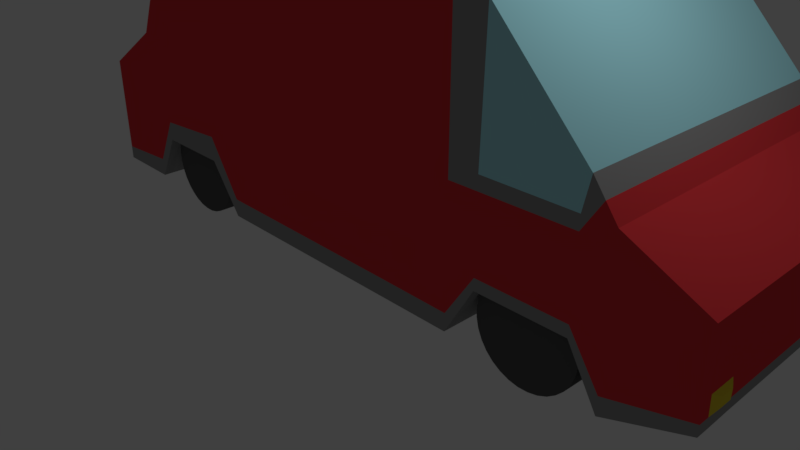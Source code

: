 # Source: Car.blend  (saved by Blender 2.78.0; exported with 4.5.12 LTS)
import bpy
from mathutils import Matrix  # noqa: F401  (used for matrix-valued properties, if any)

bpy.ops.wm.read_factory_settings(use_empty=True)
scene = bpy.context.scene
scene.name = 'Scene'

# ---- collections
col_collection_1 = bpy.data.collections.new('Collection 1'); scene.collection.children.link(col_collection_1)

# ---- materials (node trees are filled in below, after node groups)
mat_material = bpy.data.materials.new('Material')
mat_material.alpha_threshold = 0.0
mat_material.use_transparent_shadow = False
mat_material.roughness = 0.5
mat_material.line_color = (0.0, 0.0, 0.0, 1.0)
mat_material_001 = bpy.data.materials.new('Material.001')
mat_material_001.alpha_threshold = 0.0
mat_material_001.use_transparent_shadow = False
mat_material_001.diffuse_color = (0.4469, 0.9012, 0.9849, 1.0)
mat_material_001.roughness = 0.5
mat_material_002 = bpy.data.materials.new('Material.002')
mat_material_002.alpha_threshold = 0.0
mat_material_002.use_transparent_shadow = False
mat_material_002.diffuse_color = (0.8, 0.04744, 0.0568, 1.0)
mat_material_002.roughness = 0.5
mat_material_003 = bpy.data.materials.new('Material.003')
mat_material_003.alpha_threshold = 0.0
mat_material_003.use_transparent_shadow = False
mat_material_003.diffuse_color = (0.8, 0.6386, 0.04484, 1.0)
mat_material_003.roughness = 0.5
mat_material_004 = bpy.data.materials.new('Material.004')
mat_material_004.alpha_threshold = 0.0
mat_material_004.use_transparent_shadow = False
mat_material_004.diffuse_color = (0.8, 0.003908, 0.0, 1.0)
mat_material_004.roughness = 0.5
mat_material_005 = bpy.data.materials.new('Material.005')
mat_material_005.alpha_threshold = 0.0
mat_material_005.use_transparent_shadow = False
mat_material_005.diffuse_color = (0.02365, 0.02365, 0.02365, 1.0)
mat_material_005.roughness = 0.5
mat_material_006 = bpy.data.materials.new('Material.006')
mat_material_006.alpha_threshold = 0.0
mat_material_006.use_transparent_shadow = False
mat_material_006.diffuse_color = (0.3108, 0.3108, 0.3108, 1.0)
mat_material_006.roughness = 0.5
mat_material_007 = bpy.data.materials.new('Material.007')
mat_material_007.alpha_threshold = 0.0
mat_material_007.use_transparent_shadow = False
mat_material_007.diffuse_color = (0.1025, 0.1025, 0.1025, 1.0)
mat_material_007.roughness = 0.5

# ---- material node trees

# ---- world
world_world = bpy.data.worlds.new('World'); scene.world = world_world
world_world.color = (0.05088, 0.05088, 0.05088)
world_world.use_sun_shadow = False
world_world.sun_shadow_jitter_overblur = 0.0
world_world.cycles.sampling_method = 'MANUAL'

# ---- cameras
cam_camera = bpy.data.cameras.new('Camera')
cam_camera.clip_end = 100.0
cam_camera.lens = 35.0
cam_camera.sensor_width = 32.0
cam_camera.sensor_height = 18.0
cam_camera.ortho_scale = 7.314
cam_camera.dof.focus_distance = 0.0
cam_camera.dof.aperture_fstop = 128.0

# ---- lights
light_lamp = bpy.data.lights.new('Lamp', 'POINT')
light_lamp.transmission_factor = 0.0
light_lamp.cutoff_distance = 30.0
light_lamp.energy = 100.0
light_lamp.shadow_buffer_clip_start = 1.001
light_lamp.shadow_soft_size = 0.1
light_lamp.shadow_maximum_resolution = 0.006
light_lamp.use_absolute_resolution = True

# ---- meshes
me_cube = bpy.data.meshes.new('Cube')
me_cube.from_pydata([(1.0, -0.2643, -0.1742), (1.0, -0.2643, -1.593), (2.419, 1.154, -1.593), (3.538, 0.4574, -0.8653), (2.419, -0.2643, -0.1742), (2.419, -0.2643, -1.593), (1.0, 1.154, -1.593), (1.0, -0.2643, -0.1742), (1.0, -0.2643, -1.593), (0.291, -0.2643, -1.593), (0.291, -0.2643, -0.1742), (0.291, 1.154, -1.593), (3.128, -0.2643, -0.1742), (3.128, -0.2643, -1.593), (3.128, 1.154, -1.593), (-1.127, -0.2643, -1.593), (-1.138, -0.2643, -0.0246), (-1.127, 1.154, -1.593), (-1.138, 1.154, -0.0246), (4.546, -0.2643, -0.1742), (4.546, -0.2643, -1.593), (4.546, 1.154, -0.1742), (4.546, 1.154, -1.593), (5.255, -0.2643, -0.5193), (5.261, -0.2643, -1.339), (5.255, 1.154, -0.5193), (5.255, 1.154, -1.346), (-1.837, -0.2643, -1.593), (-1.837, -0.2643, -0.4643), (-1.837, 1.154, -1.593), (-1.837, 1.154, -0.4643), (2.419, 2.572, -0.1742), (2.419, 2.572, -1.593), (1.0, 2.572, -0.1742), (1.0, 2.572, -1.593), (0.291, 2.572, -0.1742), (0.2854, 2.566, -1.593), (3.128, 2.572, -0.1742), (3.128, 2.572, -1.593), (-1.127, 2.572, -0.02526), (-1.127, 2.572, -1.593), (4.546, 2.572, -0.1742), (4.546, 2.572, -1.593), (5.255, 2.572, -0.5193), (5.255, 2.572, -1.346), (-1.837, 2.572, -0.4643), (-1.837, 2.572, -1.593), (2.419, 1.154, 1.244), (2.419, -0.2643, 1.244), (1.0, 1.154, 1.244), (1.0, -0.2643, 1.244), (0.291, -0.2643, 1.244), (0.291, 1.154, 1.244), (2.419, 2.572, 1.244), (3.128, 1.154, 1.244), (3.128, -0.2643, 1.244), (3.128, 2.572, 1.244), (0.291, 2.572, 1.244), (1.0, 0.1006, -1.593), (0.291, 0.1006, -1.593), (1.0, 2.572, 1.244), (2.419, 0.1006, -1.593), (-1.127, 2.572, -0.1742), (-0.06356, -0.2643, -1.111), (-0.06356, 1.154, -1.593), (-0.06924, 2.566, -1.099), (-0.06626, -0.2643, 1.024), (-0.06356, 2.572, 1.024), (-0.06626, 1.154, 1.024), (-0.06356, 2.572, -0.1742), (-0.8614, 1.154, -1.593), (-0.8614, 2.572, -1.099), (-0.8614, 2.572, 0.5288), (-0.8702, 1.154, 0.5293), (-0.8614, 2.572, -0.1742), (-0.8614, -0.2643, -1.111), (-0.8702, -0.2643, 0.5293), (4.262, 1.154, -1.593), (4.268, -0.2643, -0.1742), (4.262, -0.2643, -1.105), (4.262, 2.572, -0.1742), (4.262, 2.572, -1.105), (4.326, 1.154, 0.1191), (4.326, -0.2643, 0.1191), (4.326, 2.572, 0.1191), (3.411, 1.154, -1.593), (3.411, -0.2643, -1.105), (3.411, 2.572, -1.105), (3.411, -0.2643, -0.1742), (3.411, 2.572, -0.1742), (3.439, 1.154, 1.041), (3.439, -0.2643, 1.041), (3.439, 2.572, 1.041), (3.128, 0.1006, -1.593), (-1.127, 0.1006, -1.593), (-1.138, 0.1006, -0.0246), (4.546, 0.1006, -0.1742), (4.546, 0.1006, -1.593), (5.255, 0.1006, -0.5193), (5.255, 0.1006, -1.346), (-1.837, 0.1006, -1.593), (-1.837, 0.1006, -0.4643), (2.419, 0.1006, 1.244), (1.0, 0.1006, 1.244), (0.291, 0.1006, 1.244), (3.128, 0.1006, 1.244), (-0.06626, 0.1006, 1.024), (-0.06356, 0.1006, -1.235), (-0.8702, 0.1006, 0.5293), (-0.8614, 0.1006, -1.235), (4.326, 0.1006, 0.1191), (4.262, 0.1006, -1.23), (3.411, 0.1006, -1.23), (3.439, 0.1006, 1.041), (3.128, -0.1612, -1.593), (1.0, -0.1612, -1.593), (0.291, -0.1612, -1.593), (2.419, -0.1612, -1.593), (-1.127, -0.1612, -1.593), (4.546, -0.1612, -0.1742), (5.255, -0.1612, -0.5193), (-1.837, -0.1612, -1.593), (2.419, -0.1612, 1.244), (3.128, -0.1612, 1.244), (4.262, -0.1612, -1.14), (3.411, -0.1612, -1.14), (-1.138, -0.1612, -0.0246), (4.546, -0.1612, -1.593), (5.261, -0.1612, -1.339), (-1.837, -0.1612, -0.4643), (1.0, -0.1612, 1.244), (0.291, -0.1612, 1.244), (-0.06626, -0.1612, 1.024), (-0.06356, -0.1612, -1.146), (-0.8702, -0.1612, 0.5293), (-0.8614, -0.1612, -1.146), (4.326, -0.1612, 0.1191), (3.439, -0.1612, 1.041), (2.419, -0.2643, -1.118), (3.128, -0.2643, -1.118), (-1.131, -0.2643, -1.068), (4.546, -0.2643, -1.118), (5.255, -0.2643, -1.07), (5.255, 1.154, -1.07), (-1.837, -0.2643, -1.215), (-1.837, 1.154, -1.215), (2.419, 2.572, -1.118), (1.0, 2.572, -1.118), (0.291, 2.572, -1.118), (3.128, 2.572, -1.118), (-1.127, 2.572, -1.118), (4.546, 2.572, -1.118), (5.255, 2.572, -1.07), (-1.837, 2.572, -1.215), (-0.06356, 2.572, -0.7896), (-0.06446, -0.2643, -0.3967), (-0.8614, 2.572, -0.7896), (-0.8643, -0.2643, -0.5623), (4.262, 2.572, -0.7935), (4.268, -0.2643, -0.7996), (3.411, -0.2643, -0.7935), (3.411, 2.572, -0.7935), (-1.837, 0.1006, -1.215), (5.255, 0.1006, -1.07), (-1.837, -0.1612, -1.215), (5.255, -0.1612, -1.07), (2.419, -0.2643, -1.42), (3.128, -0.2643, -1.425), (4.546, -0.2643, -1.425), (5.261, -0.2643, -1.241), (5.255, 1.154, -1.248), (-1.837, 1.154, -1.459), (2.419, 2.572, -1.425), (1.0, 2.572, -1.425), (0.291, 2.572, -1.425), (3.128, 2.572, -1.425), (-1.127, 2.572, -1.425), (4.546, 2.572, -1.425), (5.255, 2.572, -1.248), (-1.837, 2.572, -1.459), (-0.06388, -0.2643, -0.8583), (-0.8624, -0.2643, -0.9169), (4.262, 2.572, -0.9947), (3.411, 2.572, -0.9947), (-1.837, 0.1006, -1.459), (5.255, 0.1006, -1.248), (-1.837, -0.1612, -1.459), (5.261, -0.1612, -1.241), (-1.129, -0.2643, -1.407), (-1.837, -0.2643, -1.459), (-0.06356, 2.572, -0.9895), (-0.8614, 2.572, -0.9895), (4.262, -0.2643, -0.9947), (3.411, -0.2643, -0.9947), (5.255, 2.457, -1.346), (-1.128, 2.457, -0.0252), (5.255, 2.457, -0.5193), (2.419, 2.457, -1.593), (3.128, 2.457, -1.593), (4.546, 2.457, -0.1742), (-1.837, 2.457, -0.4643), (-1.837, 2.457, -1.593), (4.546, 2.457, -1.593), (0.2854, 2.451, -1.593), (1.0, 2.457, -1.593), (-1.127, 2.457, -1.593), (2.419, 2.457, 1.244), (3.128, 2.457, 1.244), (0.291, 2.457, 1.244), (1.0, 2.457, 1.244), (-0.06924, 2.451, -1.139), (-0.06378, 2.457, 1.024), (-0.8621, 2.457, 0.5288), (-0.8614, 2.457, -1.139), (4.326, 2.457, 0.1191), (4.262, 2.457, -1.144), (3.439, 2.457, 1.041), (3.411, 2.457, -1.144), (5.261, 2.463, -1.064), (-1.837, 2.457, -1.215), (-1.837, 2.457, -1.459), (5.261, 2.463, -1.243), (-1.13, 2.185, -0.02508), (5.255, 2.185, -0.5193), (3.128, 2.185, -1.593), (-1.837, 2.185, -1.593), (1.0, 2.185, -1.593), (-1.127, 2.185, -1.593), (2.419, 2.185, 1.244), (0.291, 2.185, 1.244), (5.255, 2.185, -1.346), (2.419, 2.185, -1.593), (4.546, 2.185, -0.1742), (-1.837, 2.185, -0.4643), (4.546, 2.185, -1.593), (0.291, 2.185, -1.593), (3.128, 2.185, 1.244), (1.0, 2.185, 1.244), (-0.06356, 2.185, -1.234), (-0.0643, 2.185, 1.024), (-0.8638, 2.185, 0.5289), (-0.8614, 2.185, -1.234), (4.326, 2.185, 0.1191), (4.262, 2.185, -1.238), (3.439, 2.185, 1.041), (3.411, 2.185, -1.238), (5.261, 2.19, -1.064), (-1.837, 2.185, -1.215), (-1.837, 2.185, -1.459), (5.261, 2.19, -1.243), (5.286, 0.05347, -1.113), (5.286, -0.08037, -1.113), (5.286, 0.05347, -1.205), (5.286, -0.08037, -1.205), (5.291, 2.238, -1.107), (5.291, 2.381, -1.107), (5.291, 2.238, -1.201), (5.291, 2.381, -1.201), (-1.88, -0.1051, -1.267), (-1.88, 0.04454, -1.267), (-1.88, 0.04454, -1.407), (-1.88, -0.1051, -1.407), (-1.88, 2.239, -1.264), (-1.88, 2.403, -1.264), (-1.88, 2.239, -1.411), (-1.88, 2.403, -1.411), (-2.017, 0.2931, -1.61), (-1.79, 0.2908, -1.6), (-2.017, 0.3154, -1.61), (-1.79, 0.313, -1.6), (-2.017, 0.3371, -1.605), (-1.79, 0.3348, -1.595), (-2.017, 0.3575, -1.596), (-1.79, 0.3551, -1.586), (-2.017, 0.3757, -1.583), (-1.79, 0.3734, -1.573), (-2.018, 0.3912, -1.567), (-1.791, 0.3888, -1.557), (-2.019, 0.4032, -1.548), (-1.792, 0.4008, -1.539), (-2.019, 0.4113, -1.528), (-1.792, 0.4089, -1.518), (-2.02, 0.4152, -1.506), (-1.793, 0.4128, -1.496), (-2.021, 0.4147, -1.483), (-1.794, 0.4124, -1.474), (-2.022, 0.41, -1.462), (-1.795, 0.4076, -1.452), (-2.023, 0.401, -1.441), (-1.796, 0.3987, -1.432), (-2.024, 0.3883, -1.423), (-1.797, 0.386, -1.413), (-2.025, 0.3723, -1.408), (-1.798, 0.3699, -1.398), (-2.026, 0.3535, -1.396), (-1.799, 0.3512, -1.386), (-2.026, 0.3328, -1.388), (-1.799, 0.3304, -1.378), (-2.027, 0.3109, -1.384), (-1.8, 0.3085, -1.374), (-2.027, 0.2886, -1.384), (-1.8, 0.2863, -1.374), (-2.027, 0.2669, -1.389), (-1.8, 0.2645, -1.379), (-2.027, 0.2465, -1.398), (-1.8, 0.2441, -1.388), (-2.026, 0.2282, -1.411), (-1.799, 0.2259, -1.401), (-2.026, 0.2128, -1.427), (-1.799, 0.2105, -1.417), (-2.025, 0.2008, -1.445), (-1.798, 0.1985, -1.436), (-2.024, 0.1927, -1.466), (-1.797, 0.1904, -1.456), (-2.023, 0.1888, -1.488), (-1.796, 0.1865, -1.478), (-2.022, 0.1892, -1.51), (-1.796, 0.1869, -1.501), (-2.021, 0.194, -1.532), (-1.795, 0.1917, -1.522), (-2.02, 0.2029, -1.552), (-1.794, 0.2006, -1.543), (-2.019, 0.2157, -1.571), (-1.793, 0.2133, -1.561), (-2.019, 0.2317, -1.586), (-1.792, 0.2294, -1.576), (-2.018, 0.2505, -1.598), (-1.791, 0.2481, -1.588), (-2.017, 0.2712, -1.606), (-1.791, 0.2689, -1.596), (-0.8877, -0.1572, -1.482), (-0.8797, 0.1828, -1.481), (-0.85, -0.1574, -1.566), (-0.842, 0.1826, -1.565), (-0.7965, -0.1578, -1.642), (-0.7884, 0.1822, -1.641), (-0.7293, -0.1583, -1.705), (-0.7212, 0.1817, -1.704), (-0.6509, -0.1589, -1.755), (-0.6429, 0.1811, -1.754), (-0.5645, -0.1596, -1.788), (-0.5565, 0.1804, -1.787), (-0.4732, -0.1603, -1.803), (-0.4652, 0.1797, -1.802), (-0.3807, -0.1611, -1.801), (-0.3727, 0.1789, -1.8), (-0.2905, -0.1619, -1.78), (-0.2824, 0.1781, -1.779), (-0.206, -0.1627, -1.743), (-0.1979, 0.1773, -1.741), (-0.1304, -0.1634, -1.689), (-0.1224, 0.1766, -1.688), (-0.0668, -0.164, -1.622), (-0.05877, 0.176, -1.621), (-0.0175, -0.1645, -1.544), (-0.009469, 0.1755, -1.542), (0.01557, -0.1649, -1.457), (0.0236, 0.1751, -1.456), (0.03114, -0.1652, -1.366), (0.03917, 0.1748, -1.365), (0.02861, -0.1653, -1.273), (0.03664, 0.1747, -1.272), (0.008081, -0.1652, -1.183), (0.01611, 0.1748, -1.182), (-0.02966, -0.165, -1.099), (-0.02163, 0.175, -1.097), (-0.08317, -0.1646, -1.023), (-0.07514, 0.1754, -1.022), (-0.1504, -0.1642, -0.9594), (-0.1424, 0.1759, -0.9582), (-0.2287, -0.1635, -0.9101), (-0.2207, 0.1765, -0.9089), (-0.3152, -0.1629, -0.877), (-0.3071, 0.1772, -0.8758), (-0.4064, -0.1621, -0.8614), (-0.3984, 0.1779, -0.8602), (-0.4989, -0.1613, -0.864), (-0.4909, 0.1787, -0.8628), (-0.5892, -0.1605, -0.8845), (-0.5811, 0.1795, -0.8833), (-0.6737, -0.1597, -0.9222), (-0.6657, 0.1803, -0.921), (-0.7492, -0.159, -0.9757), (-0.7412, 0.181, -0.9745), (-0.8128, -0.1584, -1.043), (-0.8048, 0.1816, -1.042), (-0.8621, -0.1579, -1.121), (-0.8541, 0.1821, -1.12), (-0.8952, -0.1575, -1.208), (-0.8872, 0.1825, -1.207), (-0.9108, -0.1573, -1.299), (-0.9028, 0.1828, -1.298), (-0.9083, -0.1572, -1.392), (-0.9002, 0.1828, -1.39), (-0.8746, 2.184, -1.424), (-0.8666, 2.524, -1.423), (-0.8369, 2.183, -1.509), (-0.8289, 2.523, -1.507), (-0.7834, 2.183, -1.584), (-0.7753, 2.523, -1.583), (-0.7162, 2.183, -1.648), (-0.7081, 2.523, -1.647), (-0.6378, 2.182, -1.697), (-0.6298, 2.522, -1.696), (-0.5514, 2.181, -1.73), (-0.5433, 2.521, -1.729), (-0.4601, 2.18, -1.746), (-0.4521, 2.52, -1.745), (-0.3676, 2.18, -1.743), (-0.3596, 2.52, -1.742), (-0.2774, 2.179, -1.723), (-0.2693, 2.519, -1.722), (-0.1929, 2.178, -1.685), (-0.1848, 2.518, -1.684), (-0.1173, 2.177, -1.631), (-0.1093, 2.517, -1.63), (-0.05369, 2.177, -1.564), (-0.04566, 2.517, -1.563), (-0.004392, 2.176, -1.486), (0.003635, 2.516, -1.485), (0.02868, 2.176, -1.399), (0.03671, 2.516, -1.398), (0.04425, 2.176, -1.308), (0.05227, 2.516, -1.307), (0.04172, 2.176, -1.216), (0.04975, 2.516, -1.215), (0.02119, 2.176, -1.125), (0.02921, 2.516, -1.124), (-0.01656, 2.176, -1.041), (-0.00853, 2.516, -1.04), (-0.07006, 2.176, -0.9654), (-0.06204, 2.516, -0.9642), (-0.1373, 2.177, -0.9018), (-0.1292, 2.517, -0.9006), (-0.2156, 2.177, -0.8525), (-0.2076, 2.517, -0.8513), (-0.3021, 2.178, -0.8194), (-0.294, 2.518, -0.8182), (-0.3933, 2.179, -0.8038), (-0.3853, 2.519, -0.8026), (-0.4858, 2.179, -0.8064), (-0.4778, 2.519, -0.8052), (-0.5761, 2.18, -0.8269), (-0.568, 2.52, -0.8257), (-0.6606, 2.181, -0.8646), (-0.6526, 2.521, -0.8634), (-0.7361, 2.182, -0.9182), (-0.7281, 2.522, -0.917), (-0.7997, 2.182, -0.9854), (-0.7917, 2.522, -0.9842), (-0.849, 2.183, -1.064), (-0.841, 2.523, -1.063), (-0.8821, 2.183, -1.15), (-0.8741, 2.523, -1.149), (-0.8977, 2.184, -1.241), (-0.8897, 2.524, -1.24), (-0.8952, 2.184, -1.334), (-0.8871, 2.524, -1.333), (3.37, 2.126, -1.503), (3.378, 2.466, -1.502), (3.407, 2.126, -1.587), (3.415, 2.466, -1.586), (3.461, 2.126, -1.663), (3.469, 2.466, -1.662), (3.528, 2.125, -1.726), (3.536, 2.465, -1.725), (3.606, 2.125, -1.776), (3.614, 2.465, -1.775), (3.693, 2.124, -1.809), (3.701, 2.464, -1.808), (3.784, 2.123, -1.824), (3.792, 2.463, -1.823), (3.877, 2.123, -1.822), (3.885, 2.463, -1.821), (3.967, 2.122, -1.801), (3.975, 2.462, -1.8), (4.051, 2.121, -1.764), (4.059, 2.461, -1.762), (4.127, 2.12, -1.71), (4.135, 2.46, -1.709), (4.191, 2.12, -1.643), (4.199, 2.46, -1.642), (4.24, 2.119, -1.565), (4.248, 2.459, -1.563), (4.273, 2.119, -1.478), (4.281, 2.459, -1.477), (4.289, 2.118, -1.387), (4.297, 2.458, -1.386), (4.286, 2.118, -1.294), (4.294, 2.458, -1.293), (4.265, 2.118, -1.204), (4.274, 2.458, -1.203), (4.228, 2.119, -1.12), (4.236, 2.459, -1.118), (4.174, 2.119, -1.044), (4.182, 2.459, -1.043), (4.107, 2.12, -0.9803), (4.115, 2.46, -0.9792), (4.029, 2.12, -0.931), (4.037, 2.46, -0.9299), (3.942, 2.121, -0.898), (3.95, 2.461, -0.8968), (3.851, 2.122, -0.8824), (3.859, 2.462, -0.8812), (3.758, 2.122, -0.8849), (3.766, 2.462, -0.8837), (3.668, 2.123, -0.9055), (3.676, 2.463, -0.9043), (3.584, 2.124, -0.9432), (3.592, 2.464, -0.942), (3.508, 2.125, -0.9967), (3.516, 2.465, -0.9955), (3.445, 2.125, -1.064), (3.453, 2.465, -1.063), (3.395, 2.126, -1.142), (3.403, 2.466, -1.141), (3.362, 2.126, -1.229), (3.37, 2.466, -1.228), (3.347, 2.126, -1.32), (3.355, 2.466, -1.319), (3.349, 2.127, -1.412), (3.357, 2.467, -1.411), (3.405, -0.1825, -1.466), (3.413, 0.1575, -1.465), (3.443, -0.1827, -1.551), (3.451, 0.1573, -1.549), (3.496, -0.1831, -1.626), (3.504, 0.1569, -1.625), (3.563, -0.1836, -1.69), (3.571, 0.1564, -1.689), (3.642, -0.1842, -1.739), (3.65, 0.1558, -1.738), (3.728, -0.1849, -1.772), (3.736, 0.1551, -1.771), (3.819, -0.1856, -1.788), (3.827, 0.1544, -1.787), (3.912, -0.1864, -1.785), (3.92, 0.1536, -1.784), (4.002, -0.1872, -1.765), (4.01, 0.1528, -1.763), (4.087, -0.188, -1.727), (4.095, 0.152, -1.726), (4.162, -0.1887, -1.673), (4.17, 0.1513, -1.672), (4.226, -0.1893, -1.606), (4.234, 0.1507, -1.605), (4.275, -0.1898, -1.528), (4.283, 0.1502, -1.527), (4.308, -0.1902, -1.441), (4.316, 0.1498, -1.44), (4.324, -0.1905, -1.35), (4.332, 0.1496, -1.349), (4.321, -0.1906, -1.258), (4.329, 0.1495, -1.256), (4.301, -0.1905, -1.167), (4.309, 0.1495, -1.166), (4.263, -0.1903, -1.083), (4.271, 0.1497, -1.082), (4.209, -0.1899, -1.007), (4.218, 0.1501, -1.006), (4.142, -0.1894, -0.9437), (4.15, 0.1506, -0.9425), (4.064, -0.1888, -0.8944), (4.072, 0.1512, -0.8932), (3.978, -0.1881, -0.8613), (3.986, 0.1519, -0.8601), (3.886, -0.1874, -0.8458), (3.894, 0.1526, -0.8446), (3.794, -0.1866, -0.8483), (3.802, 0.1534, -0.8471), (3.703, -0.1858, -0.8688), (3.712, 0.1542, -0.8676), (3.619, -0.185, -0.9066), (3.627, 0.155, -0.9054), (3.543, -0.1843, -0.9601), (3.551, 0.1557, -0.9589), (3.48, -0.1837, -1.027), (3.488, 0.1563, -1.026), (3.431, -0.1832, -1.106), (3.439, 0.1568, -1.104), (3.397, -0.1828, -1.192), (3.405, 0.1572, -1.191), (3.382, -0.1825, -1.283), (3.39, 0.1575, -1.282), (3.384, -0.1824, -1.376), (3.392, 0.1576, -1.375), (1.0, -0.2643, -1.114), (0.291, -0.2643, -1.112), (0.1585, -0.2643, -1.413), (0.09798, -0.2643, -1.111), (0.291, -0.2643, -1.413), (1.0, -0.2643, -1.415), (4.268, -0.2643, -0.2984), (3.128, -0.2643, -0.3057), (3.411, -0.2643, -0.3039), (4.436, -0.2643, -0.02758), (4.345, -0.2643, -0.1742), (4.436, 2.572, -0.02758), (4.436, 2.457, -0.02758), (4.436, 2.185, -0.02758), (4.436, 1.154, -0.02758), (4.436, 0.1006, -0.02758), (4.436, -0.1612, -0.02758)], [], [(586, 138, 4, 0), (219, 200, 45, 153), (0, 4, 48, 50), (33, 35, 57, 60), (596, 19, 595), (115, 117, 5, 1), (0, 586, 591, 1, 8, 7), (4, 12, 55, 48), (586, 0, 10, 587), (198, 197, 32, 38), (115, 1, 9, 116), (221, 194, 44, 178), (61, 2, 14, 93), (166, 5, 13, 167), (157, 76, 16, 140), (118, 15, 27, 121), (239, 68, 52, 229), (602, 601, 110, 136), (135, 75, 15, 118), (97, 22, 26, 99), (111, 77, 22, 97), (192, 79, 20, 168), (165, 120, 23, 142), (168, 20, 24, 169), (10, 0, 50, 51), (119, 19, 23, 120), (162, 101, 30, 145), (95, 18, 30, 101), (140, 16, 28, 144), (31, 33, 60, 53), (147, 33, 31, 146), (146, 31, 37, 149), (173, 34, 36, 174), (158, 80, 41, 151), (191, 71, 40, 176), (151, 41, 43, 152), (176, 40, 46, 179), (194, 202, 42, 44), (37, 31, 53, 56), (217, 198, 38, 87), (204, 203, 36, 34), (205, 201, 46, 40), (213, 205, 40, 71), (197, 204, 34, 32), (200, 195, 39, 45), (199, 196, 43, 41), (103, 49, 52, 104), (122, 130, 50, 48), (54, 105, 113, 90), (122, 48, 55, 123), (132, 66, 51, 131), (598, 199, 41, 597), (206, 207, 56, 53), (208, 209, 60, 57), (209, 206, 53, 60), (89, 37, 56, 92), (114, 93, 112, 125), (39, 62, 45), (74, 62, 39, 72), (35, 69, 67, 57), (134, 76, 66, 132), (203, 210, 65, 36), (174, 36, 65, 190), (116, 9, 588, 63, 133), (240, 73, 68, 239), (588, 9, 590), (222, 18, 73, 240), (126, 16, 76, 134), (69, 74, 72, 67), (210, 213, 71, 65), (190, 65, 71, 191), (133, 63, 75, 135), (155, 66, 76, 157), (41, 80, 84, 597), (137, 91, 83, 136), (216, 214, 84, 92), (202, 215, 81, 42), (161, 89, 80, 158), (193, 86, 79, 192), (112, 85, 77, 111), (88, 78, 83, 91), (12, 88, 91, 55), (93, 14, 85, 112), (167, 13, 86, 193), (149, 37, 89, 161), (207, 216, 92, 56), (123, 55, 91, 137), (80, 89, 92, 84), (215, 217, 87, 81), (601, 600, 82, 110), (125, 112, 111, 124), (90, 113, 110, 82), (64, 107, 109, 70), (18, 95, 108, 73), (11, 59, 107, 64), (73, 108, 106, 68), (68, 106, 104, 52), (47, 102, 105, 54), (47, 49, 103, 102), (130, 103, 104, 131), (126, 95, 101, 129), (164, 129, 101, 162), (21, 96, 98, 25), (143, 25, 98, 163), (124, 111, 97, 127), (127, 97, 99, 128), (70, 109, 94, 17), (17, 94, 100, 29), (117, 61, 93, 114), (6, 58, 59, 11), (6, 2, 61, 58), (5, 117, 114, 13), (20, 127, 128, 24), (79, 124, 127, 20), (144, 28, 129, 164), (16, 126, 129, 28), (50, 130, 131, 51), (86, 125, 124, 79), (105, 123, 137, 113), (113, 137, 136, 110), (107, 133, 135, 109), (95, 126, 134, 108), (59, 116, 133, 107), (108, 134, 132, 106), (13, 114, 125, 86), (106, 132, 131, 104), (102, 122, 123, 105), (102, 103, 130, 122), (96, 119, 120, 98), (163, 98, 120, 165), (109, 135, 118, 94), (595, 602, 136, 83), (94, 118, 121, 100), (58, 115, 116, 59), (58, 61, 117, 115), (246, 249, 256, 254), (189, 144, 164, 186), (170, 143, 163, 185), (164, 162, 259, 258), (175, 149, 161, 183), (593, 139, 160, 594), (594, 160, 159, 592), (183, 161, 158, 182), (180, 155, 157, 181), (69, 154, 156, 74), (35, 148, 154, 69), (62, 150, 153, 45), (177, 151, 152, 178), (74, 156, 150, 62), (182, 158, 151, 177), (33, 147, 148, 35), (172, 146, 149, 175), (173, 147, 146, 172), (188, 140, 144, 189), (184, 162, 145, 171), (19, 141, 142, 23), (187, 165, 142, 169), (592, 159, 141, 19, 596), (181, 157, 140, 188), (4, 138, 139, 593, 12), (196, 218, 152, 43), (220, 219, 153, 179), (201, 220, 179, 46), (75, 181, 188, 15), (128, 187, 169, 24), (100, 184, 171, 29), (15, 188, 189, 27), (34, 173, 172, 32), (32, 172, 175, 38), (81, 182, 177, 42), (42, 177, 178, 44), (63, 180, 181, 75), (87, 183, 182, 81), (38, 175, 183, 87), (121, 186, 184, 100), (26, 170, 185, 99), (27, 189, 186, 121), (99, 185, 187, 128), (139, 167, 193, 160), (160, 193, 192, 159), (154, 190, 191, 156), (148, 174, 190, 154), (150, 176, 179, 153), (156, 191, 176, 150), (147, 173, 174, 148), (141, 168, 169, 142), (159, 192, 168, 141), (138, 166, 167, 139), (218, 221, 178, 152), (218, 246, 254, 255), (225, 248, 220, 201), (220, 248, 264, 265), (223, 246, 218, 196), (243, 245, 217, 215), (236, 244, 216, 207), (234, 243, 215, 202), (244, 242, 214, 216), (238, 241, 213, 210), (39, 195, 212, 72), (72, 212, 211, 67), (235, 238, 210, 203), (237, 228, 206, 209), (229, 237, 209, 208), (228, 236, 207, 206), (599, 232, 199, 598), (232, 223, 196, 199), (233, 222, 195, 200), (231, 226, 204, 197), (241, 227, 205, 213), (227, 225, 201, 205), (226, 235, 203, 204), (245, 224, 198, 217), (230, 234, 202, 194), (67, 211, 208, 57), (249, 230, 194, 221), (224, 231, 197, 198), (247, 233, 200, 219), (145, 30, 233, 247), (14, 2, 231, 224), (170, 26, 230, 249), (26, 22, 234, 230), (85, 14, 224, 245), (6, 11, 235, 226), (17, 29, 225, 227), (70, 17, 227, 241), (2, 6, 226, 231), (30, 18, 222, 233), (21, 25, 223, 232), (600, 21, 232, 599), (47, 54, 236, 228), (52, 49, 237, 229), (49, 47, 228, 237), (11, 64, 238, 235), (64, 70, 241, 238), (90, 82, 242, 244), (22, 77, 243, 234), (54, 90, 244, 236), (77, 85, 245, 243), (25, 143, 246, 223), (171, 145, 247, 248), (29, 171, 248, 225), (143, 170, 249, 246), (195, 222, 240, 212), (212, 240, 239, 211), (211, 239, 229, 208), (252, 250, 251, 253), (254, 256, 257, 255), (249, 221, 257, 256), (165, 187, 253, 251), (187, 185, 252, 253), (185, 163, 250, 252), (221, 218, 255, 257), (163, 165, 251, 250), (261, 258, 259, 260), (264, 262, 263, 265), (186, 164, 258, 261), (248, 247, 262, 264), (162, 184, 260, 259), (184, 186, 261, 260), (247, 219, 263, 262), (219, 220, 265, 263), (266, 267, 269, 268), (268, 269, 271, 270), (270, 271, 273, 272), (272, 273, 275, 274), (274, 275, 277, 276), (276, 277, 279, 278), (278, 279, 281, 280), (280, 281, 283, 282), (282, 283, 285, 284), (284, 285, 287, 286), (286, 287, 289, 288), (288, 289, 291, 290), (290, 291, 293, 292), (292, 293, 295, 294), (294, 295, 297, 296), (296, 297, 299, 298), (298, 299, 301, 300), (300, 301, 303, 302), (302, 303, 305, 304), (304, 305, 307, 306), (306, 307, 309, 308), (308, 309, 311, 310), (310, 311, 313, 312), (312, 313, 315, 314), (314, 315, 317, 316), (316, 317, 319, 318), (318, 319, 321, 320), (320, 321, 323, 322), (322, 323, 325, 324), (324, 325, 327, 326), (269, 267, 329, 327, 325, 323, 321, 319, 317, 315, 313, 311, 309, 307, 305, 303, 301, 299, 297, 295, 293, 291, 289, 287, 285, 283, 281, 279, 277, 275, 273, 271), (326, 327, 329, 328), (328, 329, 267, 266), (266, 268, 270, 272, 274, 276, 278, 280, 282, 284, 286, 288, 290, 292, 294, 296, 298, 300, 302, 304, 306, 308, 310, 312, 314, 316, 318, 320, 322, 324, 326, 328), (330, 331, 333, 332), (332, 333, 335, 334), (334, 335, 337, 336), (336, 337, 339, 338), (338, 339, 341, 340), (340, 341, 343, 342), (342, 343, 345, 344), (344, 345, 347, 346), (346, 347, 349, 348), (348, 349, 351, 350), (350, 351, 353, 352), (352, 353, 355, 354), (354, 355, 357, 356), (356, 357, 359, 358), (358, 359, 361, 360), (360, 361, 363, 362), (362, 363, 365, 364), (364, 365, 367, 366), (366, 367, 369, 368), (368, 369, 371, 370), (370, 371, 373, 372), (372, 373, 375, 374), (374, 375, 377, 376), (376, 377, 379, 378), (378, 379, 381, 380), (380, 381, 383, 382), (382, 383, 385, 384), (384, 385, 387, 386), (386, 387, 389, 388), (388, 389, 391, 390), (333, 331, 393, 391, 389, 387, 385, 383, 381, 379, 377, 375, 373, 371, 369, 367, 365, 363, 361, 359, 357, 355, 353, 351, 349, 347, 345, 343, 341, 339, 337, 335), (390, 391, 393, 392), (392, 393, 331, 330), (330, 332, 334, 336, 338, 340, 342, 344, 346, 348, 350, 352, 354, 356, 358, 360, 362, 364, 366, 368, 370, 372, 374, 376, 378, 380, 382, 384, 386, 388, 390, 392), (394, 395, 397, 396), (396, 397, 399, 398), (398, 399, 401, 400), (400, 401, 403, 402), (402, 403, 405, 404), (404, 405, 407, 406), (406, 407, 409, 408), (408, 409, 411, 410), (410, 411, 413, 412), (412, 413, 415, 414), (414, 415, 417, 416), (416, 417, 419, 418), (418, 419, 421, 420), (420, 421, 423, 422), (422, 423, 425, 424), (424, 425, 427, 426), (426, 427, 429, 428), (428, 429, 431, 430), (430, 431, 433, 432), (432, 433, 435, 434), (434, 435, 437, 436), (436, 437, 439, 438), (438, 439, 441, 440), (440, 441, 443, 442), (442, 443, 445, 444), (444, 445, 447, 446), (446, 447, 449, 448), (448, 449, 451, 450), (450, 451, 453, 452), (452, 453, 455, 454), (397, 395, 457, 455, 453, 451, 449, 447, 445, 443, 441, 439, 437, 435, 433, 431, 429, 427, 425, 423, 421, 419, 417, 415, 413, 411, 409, 407, 405, 403, 401, 399), (454, 455, 457, 456), (456, 457, 395, 394), (394, 396, 398, 400, 402, 404, 406, 408, 410, 412, 414, 416, 418, 420, 422, 424, 426, 428, 430, 432, 434, 436, 438, 440, 442, 444, 446, 448, 450, 452, 454, 456), (458, 459, 461, 460), (460, 461, 463, 462), (462, 463, 465, 464), (464, 465, 467, 466), (466, 467, 469, 468), (468, 469, 471, 470), (470, 471, 473, 472), (472, 473, 475, 474), (474, 475, 477, 476), (476, 477, 479, 478), (478, 479, 481, 480), (480, 481, 483, 482), (482, 483, 485, 484), (484, 485, 487, 486), (486, 487, 489, 488), (488, 489, 491, 490), (490, 491, 493, 492), (492, 493, 495, 494), (494, 495, 497, 496), (496, 497, 499, 498), (498, 499, 501, 500), (500, 501, 503, 502), (502, 503, 505, 504), (504, 505, 507, 506), (506, 507, 509, 508), (508, 509, 511, 510), (510, 511, 513, 512), (512, 513, 515, 514), (514, 515, 517, 516), (516, 517, 519, 518), (461, 459, 521, 519, 517, 515, 513, 511, 509, 507, 505, 503, 501, 499, 497, 495, 493, 491, 489, 487, 485, 483, 481, 479, 477, 475, 473, 471, 469, 467, 465, 463), (518, 519, 521, 520), (520, 521, 459, 458), (458, 460, 462, 464, 466, 468, 470, 472, 474, 476, 478, 480, 482, 484, 486, 488, 490, 492, 494, 496, 498, 500, 502, 504, 506, 508, 510, 512, 514, 516, 518, 520), (522, 523, 525, 524), (524, 525, 527, 526), (526, 527, 529, 528), (528, 529, 531, 530), (530, 531, 533, 532), (532, 533, 535, 534), (534, 535, 537, 536), (536, 537, 539, 538), (538, 539, 541, 540), (540, 541, 543, 542), (542, 543, 545, 544), (544, 545, 547, 546), (546, 547, 549, 548), (548, 549, 551, 550), (550, 551, 553, 552), (552, 553, 555, 554), (554, 555, 557, 556), (556, 557, 559, 558), (558, 559, 561, 560), (560, 561, 563, 562), (562, 563, 565, 564), (564, 565, 567, 566), (566, 567, 569, 568), (568, 569, 571, 570), (570, 571, 573, 572), (572, 573, 575, 574), (574, 575, 577, 576), (576, 577, 579, 578), (578, 579, 581, 580), (580, 581, 583, 582), (525, 523, 585, 583, 581, 579, 577, 575, 573, 571, 569, 567, 565, 563, 561, 559, 557, 555, 553, 551, 549, 547, 545, 543, 541, 539, 537, 535, 533, 531, 529, 527), (582, 583, 585, 584), (584, 585, 523, 522), (522, 524, 526, 528, 530, 532, 534, 536, 538, 540, 542, 544, 546, 548, 550, 552, 554, 556, 558, 560, 562, 564, 566, 568, 570, 572, 574, 576, 578, 580, 582, 584), (589, 63, 588, 590), (587, 589, 590), (589, 180, 63), (10, 51, 66, 155, 180, 589, 587), (1, 591, 590, 9), (586, 591, 166, 138), (5, 166, 591, 1), (591, 586, 587, 590), (12, 593, 594, 88), (88, 594, 592, 78), (78, 596, 595, 83), (78, 592, 596), (119, 96, 601, 602), (96, 21, 600, 601), (82, 600, 599, 242), (242, 599, 598, 214), (214, 598, 597, 84), (19, 119, 602, 595)])
me_cube.polygons.foreach_set('material_index', [2, 2, 2, 2, 2, 6, 0, 2, 2, 6, 6, 6, 6, 6, 2, 6, 2, 6, 6, 6, 6, 6, 2, 6, 2, 2, 2, 2, 2, 2, 2, 2, 6, 2, 6, 2, 6, 6, 2, 6, 6, 6, 6, 6, 2, 2, 2, 2, 6, 2, 2, 2, 2, 2, 2, 6, 6, 2, 2, 2, 2, 6, 6, 6, 2, 6, 2, 2, 2, 6, 6, 6, 2, 2, 1, 1, 6, 2, 6, 6, 1, 6, 6, 6, 2, 6, 6, 1, 6, 6, 6, 1, 6, 2, 6, 2, 2, 2, 2, 2, 2, 2, 2, 2, 6, 6, 6, 6, 6, 6, 6, 6, 6, 6, 2, 2, 2, 6, 6, 1, 6, 2, 6, 2, 6, 2, 2, 2, 2, 2, 6, 6, 6, 6, 6, 3, 2, 2, 4, 2, 2, 2, 2, 2, 2, 2, 2, 2, 2, 2, 2, 2, 2, 2, 2, 2, 2, 2, 2, 2, 2, 2, 6, 6, 6, 6, 6, 6, 6, 6, 6, 6, 6, 6, 6, 6, 6, 6, 2, 2, 2, 2, 2, 2, 2, 2, 2, 2, 2, 3, 6, 4, 2, 6, 6, 6, 1, 6, 2, 2, 6, 2, 2, 2, 2, 2, 2, 6, 6, 6, 6, 6, 6, 2, 6, 6, 2, 2, 6, 6, 6, 6, 6, 6, 6, 6, 2, 2, 2, 2, 2, 2, 6, 6, 1, 6, 6, 6, 2, 2, 6, 2, 2, 2, 2, 3, 3, 3, 3, 3, 3, 3, 3, 4, 4, 4, 4, 4, 4, 4, 4, 5, 5, 5, 5, 5, 5, 5, 5, 5, 5, 5, 5, 5, 5, 5, 5, 5, 5, 5, 5, 5, 5, 5, 5, 5, 5, 5, 5, 5, 5, 5, 5, 5, 5, 7, 7, 7, 7, 7, 7, 7, 7, 7, 7, 7, 7, 7, 7, 7, 7, 7, 7, 7, 7, 7, 7, 7, 7, 7, 7, 7, 7, 7, 7, 7, 7, 7, 7, 7, 7, 7, 7, 7, 7, 7, 7, 7, 7, 7, 7, 7, 7, 7, 7, 7, 7, 7, 7, 7, 7, 7, 7, 7, 7, 7, 7, 7, 7, 7, 7, 7, 7, 7, 7, 7, 7, 7, 7, 7, 7, 7, 7, 7, 7, 7, 7, 7, 7, 7, 7, 7, 7, 7, 7, 7, 7, 7, 7, 7, 7, 7, 7, 7, 7, 7, 7, 7, 7, 7, 7, 7, 7, 7, 7, 7, 7, 7, 7, 7, 7, 7, 7, 7, 7, 7, 7, 7, 7, 7, 7, 7, 7, 7, 7, 7, 7, 7, 7, 7, 7, 6, 2, 6, 2, 6, 2, 6, 2, 6, 6, 6, 6, 2, 2, 6, 6, 6, 2])
me_cube.materials.append(mat_material)
me_cube.materials.append(mat_material_001)
me_cube.materials.append(mat_material_002)
me_cube.materials.append(mat_material_003)
me_cube.materials.append(mat_material_004)
me_cube.materials.append(mat_material_005)
me_cube.materials.append(mat_material_006)
me_cube.materials.append(mat_material_007)
me_cube.use_remesh_preserve_volume = False
me_cube.use_remesh_preserve_attributes = False
me_cube.use_mirror_vertex_groups = False
me_cube.update()

# ---- objects
ob_cube = bpy.data.objects.new('Cube', me_cube)
ob_lamp = bpy.data.objects.new('Lamp', light_lamp)
ob_camera = bpy.data.objects.new('Camera', cam_camera)

# ---- transforms, parenting, visibility, modifiers, constraints
ob_cube.location = (-2.484, -0.2338, 2.257)
ob_cube.scale = (1.41, 1.41, 1.41)
ob_cube.lock_rotations_4d = False
ob_cube.empty_display_type = 'ARROWS'
ob_cube.lineart.crease_threshold = 0.0
_m = ob_cube.modifiers.new('Smooth', 'SMOOTH')
_m.factor = 0.41
_m.iterations = 0
ob_lamp.location = (4.076, 1.005, 5.904)
ob_lamp.rotation_euler = (0.6503, 0.05522, 1.866)
ob_lamp.lock_rotations_4d = False
ob_lamp.empty_display_type = 'ARROWS'
ob_lamp.color = (0.0, 0.0, 0.0, 0.0)
ob_lamp.lineart.crease_threshold = 0.0
ob_camera.location = (7.481, -6.508, 5.344)
ob_camera.rotation_euler = (1.109, 0.0, 0.8149)
ob_camera.lock_rotations_4d = False
ob_camera.empty_display_type = 'ARROWS'
ob_camera.color = (0.0, 0.0, 0.0, 0.0)
ob_camera.display_type = 'WIRE'
ob_camera.lineart.crease_threshold = 0.0

# ---- collection membership
col_collection_1.objects.link(ob_cube)
col_collection_1.objects.link(ob_lamp)
col_collection_1.objects.link(ob_camera)

# ---- scene / render settings (as saved in the file)
scene.camera = ob_camera
scene.frame_start = 1; scene.frame_end = 250; scene.frame_set(1)
scene.render.engine = 'BLENDER_EEVEE_NEXT'
scene.render.resolution_percentage = 50
scene.render.dither_intensity = 0.0
scene.cycles.use_denoising = False
scene.cycles.samples = 128
scene.cycles.sampling_pattern = 'TABULATED_SOBOL'
scene.cycles.light_sampling_threshold = 0.0
scene.cycles.use_adaptive_sampling = False
scene.cycles.use_light_tree = False
scene.cycles.blur_glossy = 0.0
scene.cycles.sample_clamp_indirect = 0.0
scene.view_settings.view_transform = 'Standard'
bpy.context.view_layer.update()
